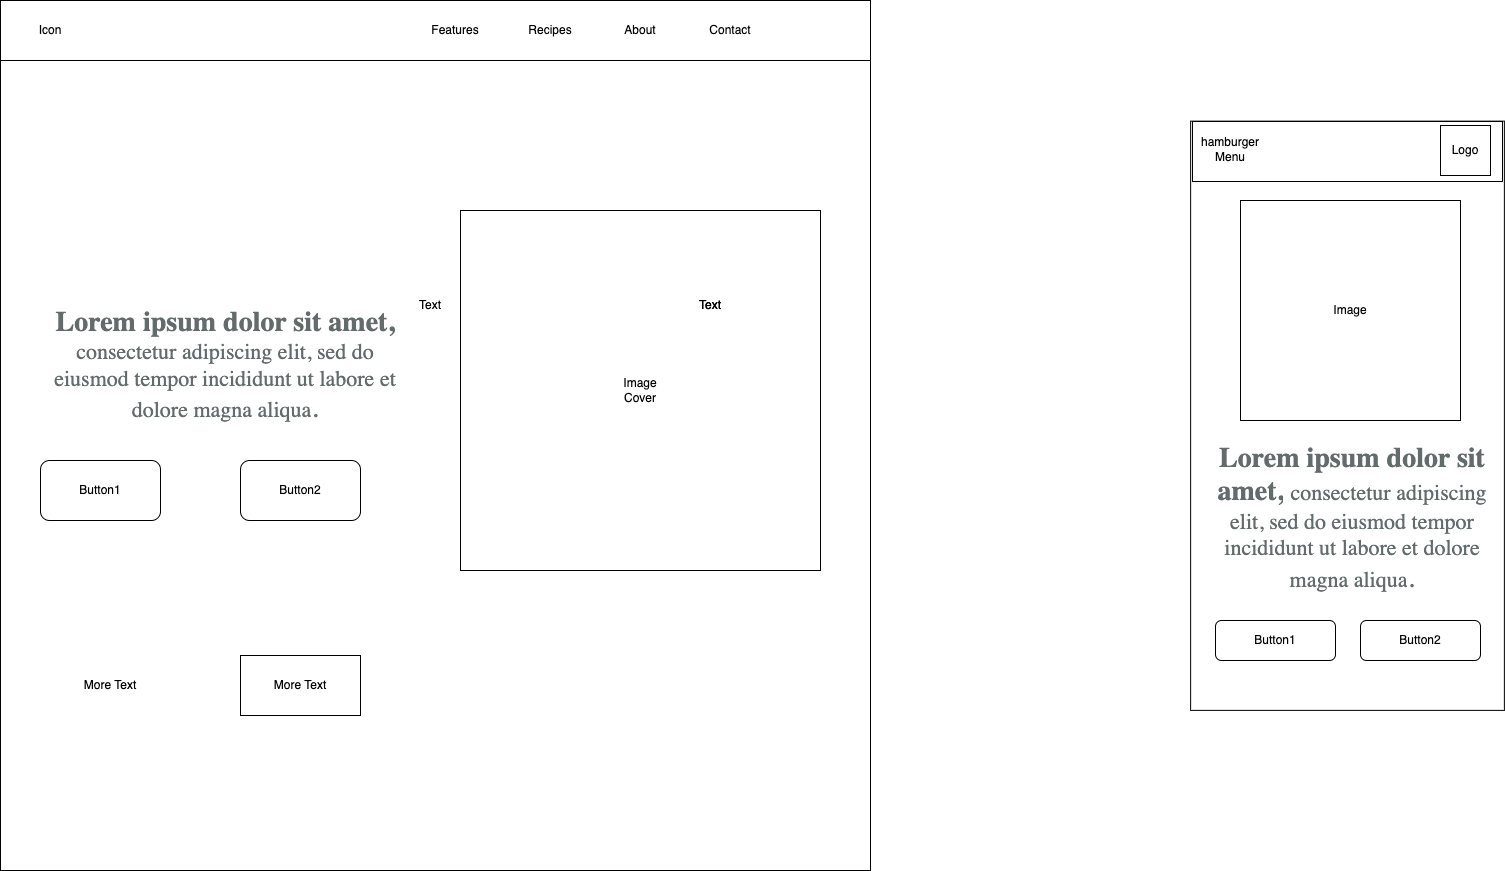

The diagram above was exported from draw.io. Its source (the exported page's mxGraphModel, read from the mxfile embedded in the PNG):
<mxGraphModel dx="1741" dy="1100" grid="1" gridSize="10" guides="1" tooltips="1" connect="1" arrows="1" fold="1" page="1" pageScale="1" pageWidth="850" pageHeight="1100" math="0" shadow="0">
  <root>
    <mxCell id="0" />
    <mxCell id="1" parent="0" />
    <mxCell id="yEg1ygWuad7KmUdddkvR-1" value="" style="whiteSpace=wrap;html=1;aspect=fixed;" vertex="1" parent="1">
      <mxGeometry y="20" width="870" height="870" as="geometry" />
    </mxCell>
    <mxCell id="yEg1ygWuad7KmUdddkvR-2" value="" style="rounded=0;whiteSpace=wrap;html=1;" vertex="1" parent="1">
      <mxGeometry y="20" width="870" height="60" as="geometry" />
    </mxCell>
    <mxCell id="yEg1ygWuad7KmUdddkvR-3" value="" style="whiteSpace=wrap;html=1;aspect=fixed;" vertex="1" parent="1">
      <mxGeometry x="460" y="230" width="360" height="360" as="geometry" />
    </mxCell>
    <mxCell id="yEg1ygWuad7KmUdddkvR-4" value="&lt;span style=&quot;color: rgb(100, 107, 107); font-family: __fontSerif_c35935, __fontSerif_Fallback_c35935, serif; font-size: 28px; font-style: normal; font-variant-ligatures: normal; font-variant-caps: normal; letter-spacing: normal; orphans: 2; text-align: start; text-indent: 0px; text-transform: none; widows: 2; word-spacing: 0px; -webkit-text-stroke-width: 0px; white-space: normal; background-color: rgb(255, 255, 255); text-decoration-thickness: initial; text-decoration-style: initial; text-decoration-color: initial; float: none; display: inline !important;&quot;&gt;&lt;b&gt;Lorem ipsum dolor sit amet,&lt;/b&gt;&lt;/span&gt;&lt;span style=&quot;color: rgb(100, 107, 107); font-family: __fontSerif_c35935, __fontSerif_Fallback_c35935, serif; font-size: 28px; font-style: normal; font-variant-ligatures: normal; font-variant-caps: normal; font-weight: 400; letter-spacing: normal; orphans: 2; text-align: start; text-indent: 0px; text-transform: none; widows: 2; word-spacing: 0px; -webkit-text-stroke-width: 0px; white-space: normal; background-color: rgb(255, 255, 255); text-decoration-thickness: initial; text-decoration-style: initial; text-decoration-color: initial; display: inline !important; float: none;&quot;&gt; &lt;/span&gt;&lt;span style=&quot;color: rgb(100, 107, 107); font-family: __fontSerif_c35935, __fontSerif_Fallback_c35935, serif; font-style: normal; font-variant-ligatures: normal; font-variant-caps: normal; font-weight: 400; letter-spacing: normal; orphans: 2; text-align: start; text-indent: 0px; text-transform: none; widows: 2; word-spacing: 0px; -webkit-text-stroke-width: 0px; white-space: normal; background-color: rgb(255, 255, 255); text-decoration-thickness: initial; text-decoration-style: initial; text-decoration-color: initial; float: none; display: inline !important;&quot;&gt;&lt;font style=&quot;font-size: 22px;&quot;&gt;consectetur adipiscing elit, sed do eiusmod tempor incididunt ut labore et dolore magna aliqua&lt;/font&gt;&lt;/span&gt;&lt;span style=&quot;color: rgb(100, 107, 107); font-family: __fontSerif_c35935, __fontSerif_Fallback_c35935, serif; font-size: 28px; font-style: normal; font-variant-ligatures: normal; font-variant-caps: normal; font-weight: 400; letter-spacing: normal; orphans: 2; text-align: start; text-indent: 0px; text-transform: none; widows: 2; word-spacing: 0px; -webkit-text-stroke-width: 0px; white-space: normal; background-color: rgb(255, 255, 255); text-decoration-thickness: initial; text-decoration-style: initial; text-decoration-color: initial; display: inline !important; float: none;&quot;&gt;.&lt;/span&gt;" style="text;html=1;align=center;verticalAlign=middle;whiteSpace=wrap;rounded=0;" vertex="1" parent="1">
      <mxGeometry x="40" y="300" width="370" height="170" as="geometry" />
    </mxCell>
    <mxCell id="yEg1ygWuad7KmUdddkvR-5" value="" style="rounded=1;whiteSpace=wrap;html=1;" vertex="1" parent="1">
      <mxGeometry x="40" y="480" width="120" height="60" as="geometry" />
    </mxCell>
    <mxCell id="yEg1ygWuad7KmUdddkvR-6" value="Button1" style="text;html=1;align=center;verticalAlign=middle;whiteSpace=wrap;rounded=0;" vertex="1" parent="1">
      <mxGeometry x="70" y="495" width="60" height="30" as="geometry" />
    </mxCell>
    <mxCell id="yEg1ygWuad7KmUdddkvR-7" value="" style="rounded=1;whiteSpace=wrap;html=1;" vertex="1" parent="1">
      <mxGeometry x="240" y="480" width="120" height="60" as="geometry" />
    </mxCell>
    <mxCell id="yEg1ygWuad7KmUdddkvR-8" value="Button2" style="text;html=1;align=center;verticalAlign=middle;whiteSpace=wrap;rounded=0;" vertex="1" parent="1">
      <mxGeometry x="270" y="495" width="60" height="30" as="geometry" />
    </mxCell>
    <mxCell id="yEg1ygWuad7KmUdddkvR-9" value="Image Cover" style="text;html=1;align=center;verticalAlign=middle;whiteSpace=wrap;rounded=0;" vertex="1" parent="1">
      <mxGeometry x="610" y="395" width="60" height="30" as="geometry" />
    </mxCell>
    <mxCell id="yEg1ygWuad7KmUdddkvR-10" value="Icon" style="text;html=1;align=center;verticalAlign=middle;whiteSpace=wrap;rounded=0;" vertex="1" parent="1">
      <mxGeometry x="20" y="35" width="60" height="30" as="geometry" />
    </mxCell>
    <mxCell id="yEg1ygWuad7KmUdddkvR-11" value="Text" style="text;html=1;align=center;verticalAlign=middle;whiteSpace=wrap;rounded=0;" vertex="1" parent="1">
      <mxGeometry x="400" y="310" width="60" height="30" as="geometry" />
    </mxCell>
    <mxCell id="yEg1ygWuad7KmUdddkvR-12" value="Features" style="text;html=1;align=center;verticalAlign=middle;whiteSpace=wrap;rounded=0;" vertex="1" parent="1">
      <mxGeometry x="425" y="35" width="60" height="30" as="geometry" />
    </mxCell>
    <mxCell id="yEg1ygWuad7KmUdddkvR-13" value="Recipes" style="text;html=1;align=center;verticalAlign=middle;whiteSpace=wrap;rounded=0;" vertex="1" parent="1">
      <mxGeometry x="520" y="35" width="60" height="30" as="geometry" />
    </mxCell>
    <mxCell id="yEg1ygWuad7KmUdddkvR-14" value="About" style="text;html=1;align=center;verticalAlign=middle;whiteSpace=wrap;rounded=0;" vertex="1" parent="1">
      <mxGeometry x="610" y="35" width="60" height="30" as="geometry" />
    </mxCell>
    <mxCell id="yEg1ygWuad7KmUdddkvR-15" value="Contact" style="text;html=1;align=center;verticalAlign=middle;whiteSpace=wrap;rounded=0;" vertex="1" parent="1">
      <mxGeometry x="700" y="35" width="60" height="30" as="geometry" />
    </mxCell>
    <mxCell id="yEg1ygWuad7KmUdddkvR-16" value="More Text" style="text;html=1;align=center;verticalAlign=middle;whiteSpace=wrap;rounded=0;" vertex="1" parent="1">
      <mxGeometry x="80" y="690" width="60" height="30" as="geometry" />
    </mxCell>
    <mxCell id="yEg1ygWuad7KmUdddkvR-18" value="More Text" style="rounded=0;whiteSpace=wrap;html=1;" vertex="1" parent="1">
      <mxGeometry x="240" y="675" width="120" height="60" as="geometry" />
    </mxCell>
    <mxCell id="yEg1ygWuad7KmUdddkvR-20" value="" style="rounded=0;whiteSpace=wrap;html=1;rotation=90;" vertex="1" parent="1">
      <mxGeometry x="1052.38" y="278.38" width="589.25" height="313.75" as="geometry" />
    </mxCell>
    <mxCell id="yEg1ygWuad7KmUdddkvR-21" value="" style="rounded=0;whiteSpace=wrap;html=1;" vertex="1" parent="1">
      <mxGeometry x="1192" y="141" width="310" height="60" as="geometry" />
    </mxCell>
    <mxCell id="yEg1ygWuad7KmUdddkvR-26" value="hamburger Menu" style="text;html=1;align=center;verticalAlign=middle;whiteSpace=wrap;rounded=0;" vertex="1" parent="1">
      <mxGeometry x="1200" y="154" width="60" height="30" as="geometry" />
    </mxCell>
    <mxCell id="yEg1ygWuad7KmUdddkvR-27" value="Logo" style="rounded=0;whiteSpace=wrap;html=1;" vertex="1" parent="1">
      <mxGeometry x="1440" y="145" width="50" height="50" as="geometry" />
    </mxCell>
    <mxCell id="yEg1ygWuad7KmUdddkvR-28" value="Image" style="whiteSpace=wrap;html=1;aspect=fixed;" vertex="1" parent="1">
      <mxGeometry x="1240" y="220" width="220" height="220" as="geometry" />
    </mxCell>
    <mxCell id="yEg1ygWuad7KmUdddkvR-29" value="&lt;span style=&quot;color: rgb(100, 107, 107); font-family: __fontSerif_c35935, __fontSerif_Fallback_c35935, serif; font-size: 28px; text-align: start; background-color: rgb(255, 255, 255);&quot;&gt;&lt;b&gt;Lorem ipsum dolor sit amet,&lt;/b&gt;&lt;/span&gt;&lt;span style=&quot;color: rgb(100, 107, 107); font-family: __fontSerif_c35935, __fontSerif_Fallback_c35935, serif; font-size: 28px; text-align: start; background-color: rgb(255, 255, 255);&quot;&gt;&amp;nbsp;&lt;/span&gt;&lt;span style=&quot;color: rgb(100, 107, 107); font-family: __fontSerif_c35935, __fontSerif_Fallback_c35935, serif; text-align: start; background-color: rgb(255, 255, 255);&quot;&gt;&lt;font style=&quot;font-size: 22px;&quot;&gt;consectetur adipiscing elit, sed do eiusmod tempor incididunt ut labore et dolore magna aliqua&lt;/font&gt;&lt;/span&gt;&lt;span style=&quot;color: rgb(100, 107, 107); font-family: __fontSerif_c35935, __fontSerif_Fallback_c35935, serif; font-size: 28px; text-align: start; background-color: rgb(255, 255, 255);&quot;&gt;.&lt;/span&gt;" style="text;html=1;align=center;verticalAlign=middle;whiteSpace=wrap;rounded=0;" vertex="1" parent="1">
      <mxGeometry x="1202" y="503.13" width="300" height="70" as="geometry" />
    </mxCell>
    <mxCell id="yEg1ygWuad7KmUdddkvR-30" value="Button1" style="rounded=1;whiteSpace=wrap;html=1;" vertex="1" parent="1">
      <mxGeometry x="1215" y="640" width="120" height="40" as="geometry" />
    </mxCell>
    <mxCell id="yEg1ygWuad7KmUdddkvR-31" value="Button2" style="rounded=1;whiteSpace=wrap;html=1;" vertex="1" parent="1">
      <mxGeometry x="1360" y="640" width="120" height="40" as="geometry" />
    </mxCell>
    <mxCell id="yEg1ygWuad7KmUdddkvR-33" value="Text" style="text;html=1;align=center;verticalAlign=middle;whiteSpace=wrap;rounded=0;" vertex="1" parent="1">
      <mxGeometry x="680" y="310" width="60" height="30" as="geometry" />
    </mxCell>
    <mxCell id="yEg1ygWuad7KmUdddkvR-34" value="Text" style="text;html=1;align=center;verticalAlign=middle;whiteSpace=wrap;rounded=0;" vertex="1" parent="1">
      <mxGeometry x="680" y="310" width="60" height="30" as="geometry" />
    </mxCell>
  </root>
</mxGraphModel>